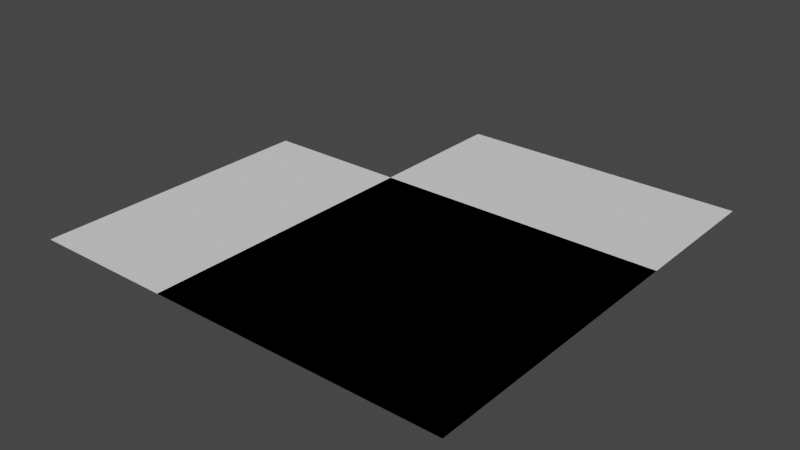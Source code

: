 # Source: PafTurn.blend  (saved by Blender 2.93.21; exported with 4.5.12 LTS)
import bpy
from mathutils import Matrix  # noqa: F401  (used for matrix-valued properties, if any)

bpy.ops.wm.read_factory_settings(use_empty=True)
scene = bpy.context.scene
scene.name = 'Scene'

# ---- collections
col_collection = bpy.data.collections.new('Collection'); scene.collection.children.link(col_collection)

# ---- world
world_world = bpy.data.worlds.new('World'); scene.world = world_world
world_world.use_nodes = True; world_world.node_tree.nodes.clear()
_N = world_world.node_tree.nodes; _L = world_world.node_tree.links
n0 = _N.new('ShaderNodeOutputWorld'); n0.name = 'World Output'; n0.location = (300, 300)
n1 = _N.new('ShaderNodeBackground'); n1.name = 'Background'; n1.location = (10, 300)
n1.inputs[0].default_value = (0.05088, 0.05088, 0.05088, 1.0)
_L.new(n1.outputs[0], n0.inputs[0])
n0.is_active_output = True
world_world.color = (0.05088, 0.05088, 0.05088)
world_world.use_sun_shadow = False
world_world.sun_shadow_jitter_overblur = 0.0

# ---- meshes
me_plane = bpy.data.meshes.new('Plane')
me_plane.from_pydata([(-1.0, -1.0, 0.0), (1.0, -1.0, 0.0), (-1.0, 1.0, 0.0), (1.0, 1.0, 0.0)], [], [(0, 1, 3, 2)])
_uv = me_plane.uv_layers.new(name='UVMap')
_uv.uv.foreach_set('vector', [0.0, 0.0, 1.0, 0.0, 1.0, 1.0, 0.0, 1.0])
me_plane.use_remesh_fix_poles = True
me_plane.use_remesh_preserve_attributes = False
me_plane.update()
me_plane_001 = bpy.data.meshes.new('Plane.001')
me_plane_001.from_pydata([(-1.0, -1.0, 0.0), (1.0, -1.0, 0.0), (-1.0, 1.0, 0.0), (1.0, 1.0, 0.0)], [], [(0, 1, 3, 2)])
_uv = me_plane_001.uv_layers.new(name='UVMap')
_uv.uv.foreach_set('vector', [0.0, 0.0, 1.0, 0.0, 1.0, 1.0, 0.0, 1.0])
me_plane_001.use_remesh_fix_poles = True
me_plane_001.use_remesh_preserve_attributes = False
me_plane_001.update()

# ---- objects
ob_rightleg = bpy.data.objects.new('RightLeg', me_plane)
ob_leftleg = bpy.data.objects.new('LeftLeg', me_plane_001)

# ---- transforms, parenting, visibility, modifiers, constraints
ob_rightleg.location = (-0.125, 0.0, 0.0)
ob_rightleg.scale = (0.375, 0.25, 1.0)
ob_leftleg.location = (0.0, 0.125, 0.0)
ob_leftleg.scale = (0.25, 0.375, 1.0)

# ---- collection membership
col_collection.objects.link(ob_rightleg)
col_collection.objects.link(ob_leftleg)

# ---- scene / render settings (as saved in the file)
scene.frame_start = 1; scene.frame_end = 250; scene.frame_set(1)
scene.render.engine = 'BLENDER_EEVEE_NEXT'
scene.cycles.use_denoising = False
scene.cycles.samples = 128
scene.cycles.sampling_pattern = 'TABULATED_SOBOL'
scene.cycles.use_adaptive_sampling = False
scene.cycles.use_light_tree = False
scene.view_settings.view_transform = 'Filmic'
bpy.context.view_layer.update()

# ---- added for rendering (the .blend has no active camera and no usable light): camera, sun
cam_auto = bpy.data.cameras.new('AutoCamera')
cam_auto.lens = 50.0
cam_auto.sensor_width = 36.0
cam_auto.clip_end = 1000.0
ob_auto_camera = bpy.data.objects.new('AutoCamera', cam_auto)
scene.collection.objects.link(ob_auto_camera)
ob_auto_camera.location = (0.856349, -1.05262, 0.785079)
ob_auto_camera.rotation_euler = (1.09748, -7.21219e-08, 0.694738)
scene.camera = ob_auto_camera
light_auto_sun = bpy.data.lights.new('AutoSun', 'SUN')
light_auto_sun.energy = 3.0
light_auto_sun.angle = 0.0523599
ob_auto_sun = bpy.data.objects.new('AutoSun', light_auto_sun)
scene.collection.objects.link(ob_auto_sun)
ob_auto_sun.rotation_euler = (0.872665, 0.174533, 0.523599)
bpy.context.view_layer.update()
